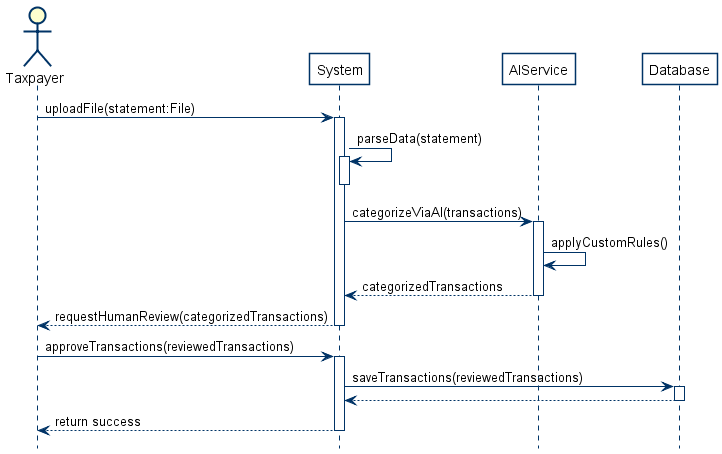

The diagram above was rendered by PlantUML. Its source (embedded in the PNG):
@startuml GigTax_Sequence_StatementUpload
hide footbox
skinparam shadowing false
skinparam sequence {
    ArrowColor #003366
    LifeLineBorderColor #003366
    ParticipantBorderColor #003366
    ParticipantBackgroundColor White
    ActorBorderColor #003366
}

actor Taxpayer
participant System
participant AIService
participant Database

Taxpayer -> System : uploadFile(statement:File)
activate System

System -> System : parseData(statement)
activate System
deactivate System

System -> AIService : categorizeViaAI(transactions)
activate AIService
AIService -> AIService : applyCustomRules()
AIService --> System : categorizedTransactions
deactivate AIService

System --> Taxpayer : requestHumanReview(categorizedTransactions)
deactivate System

Taxpayer -> System : approveTransactions(reviewedTransactions)
activate System

System -> Database : saveTransactions(reviewedTransactions)
activate Database
Database --> System
deactivate Database

System --> Taxpayer : return success
deactivate System

@enduml